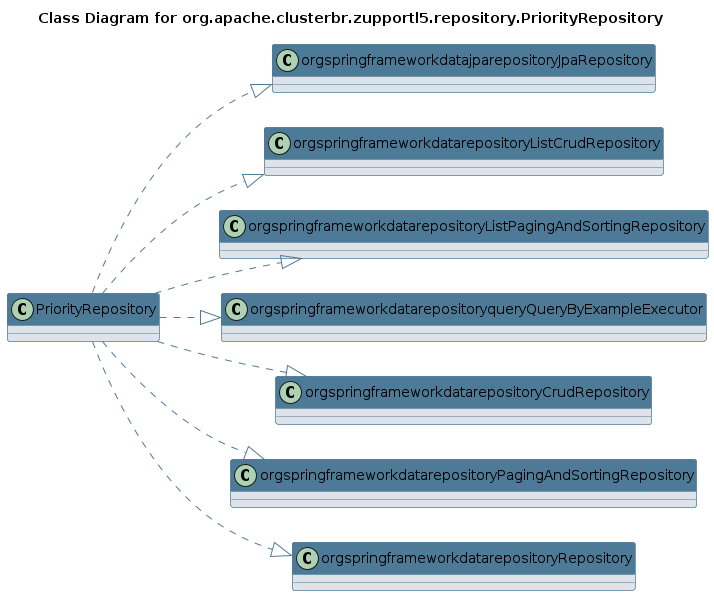

The diagram above was rendered by PlantUML. Its source (embedded in the PNG):
@startuml 
skinparam class { 
 BackgroundColor #DEE3E9 
 ArrowColor #4D7A97 
 BorderColor #4D7A97 
}
left to right direction 
title Class Diagram for org.apache.clusterbr.zupportl5.repository.PriorityRepository
skinparam titleBackgroundColor White
skinparam classHeaderBackgroundColor #4D7A97 
skinparam stereotypeCBackgroundColor #F8981D 

class PriorityRepository {
}
PriorityRepository ..|> orgspringframeworkdatajparepositoryJpaRepository
PriorityRepository ..|> orgspringframeworkdatarepositoryListCrudRepository
PriorityRepository ..|> orgspringframeworkdatarepositoryListPagingAndSortingRepository
PriorityRepository ..|> orgspringframeworkdatarepositoryqueryQueryByExampleExecutor
PriorityRepository ..|> orgspringframeworkdatarepositoryCrudRepository
PriorityRepository ..|> orgspringframeworkdatarepositoryPagingAndSortingRepository
PriorityRepository ..|> orgspringframeworkdatarepositoryRepository
@enduml